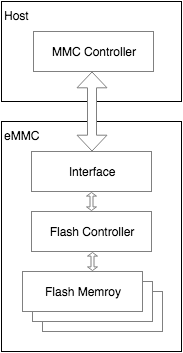

The diagram above was exported from draw.io. Its source (the exported page's mxGraphModel, read from the mxfile embedded in the PNG):
<mxGraphModel dx="2074" dy="1170" grid="1" gridSize="10" guides="1" tooltips="1" connect="1" arrows="1" fold="1" page="1" pageScale="1" pageWidth="826" pageHeight="1169" background="#ffffff" math="0" shadow="0">
  <root>
    <mxCell id="0" />
    <mxCell id="1" parent="0" />
    <mxCell id="2" value="eMMC" style="whiteSpace=wrap;html=1;align=left;verticalAlign=top;strokeWidth=1;" vertex="1" parent="1">
      <mxGeometry x="440" y="150" width="180" height="230" as="geometry" />
    </mxCell>
    <mxCell id="3" value="Flash Controller" style="whiteSpace=wrap;html=1;strokeColor=#808080;" vertex="1" parent="1">
      <mxGeometry x="470" y="240" width="120" height="40" as="geometry" />
    </mxCell>
    <mxCell id="4" value="Interface" style="whiteSpace=wrap;html=1;strokeColor=#808080;" vertex="1" parent="1">
      <mxGeometry x="470" y="180" width="120" height="40" as="geometry" />
    </mxCell>
    <mxCell id="5" value="Host" style="whiteSpace=wrap;html=1;align=left;verticalAlign=top;strokeWidth=1;" vertex="1" parent="1">
      <mxGeometry x="440" y="30" width="180" height="100" as="geometry" />
    </mxCell>
    <mxCell id="6" value="MMC Controller" style="whiteSpace=wrap;html=1;strokeColor=#808080;" vertex="1" parent="1">
      <mxGeometry x="472" y="60" width="120" height="40" as="geometry" />
    </mxCell>
    <mxCell id="7" value="" style="shape=doubleArrow;whiteSpace=wrap;html=1;rotation=90;strokeColor=#808080;" vertex="1" parent="1">
      <mxGeometry x="491" y="125" width="79" height="30" as="geometry" />
    </mxCell>
    <mxCell id="8" value="" style="shape=doubleArrow;whiteSpace=wrap;html=1;rotation=90;strokeColor=#808080;" vertex="1" parent="1">
      <mxGeometry x="521" y="225" width="18" height="10" as="geometry" />
    </mxCell>
    <mxCell id="9" value="" style="shape=doubleArrow;whiteSpace=wrap;html=1;rotation=90;strokeColor=#808080;" vertex="1" parent="1">
      <mxGeometry x="522" y="285" width="18" height="10" as="geometry" />
    </mxCell>
    <mxCell id="10" value="Flash Memroy" style="whiteSpace=wrap;html=1;strokeColor=#808080;" vertex="1" parent="1">
      <mxGeometry x="481" y="320" width="120" height="40" as="geometry" />
    </mxCell>
    <mxCell id="11" value="Flash Memroy" style="whiteSpace=wrap;html=1;strokeColor=#808080;" vertex="1" parent="1">
      <mxGeometry x="471" y="310" width="120" height="40" as="geometry" />
    </mxCell>
    <mxCell id="12" value="Flash Memroy" style="whiteSpace=wrap;html=1;strokeColor=#808080;" vertex="1" parent="1">
      <mxGeometry x="461" y="300" width="120" height="40" as="geometry" />
    </mxCell>
  </root>
</mxGraphModel>